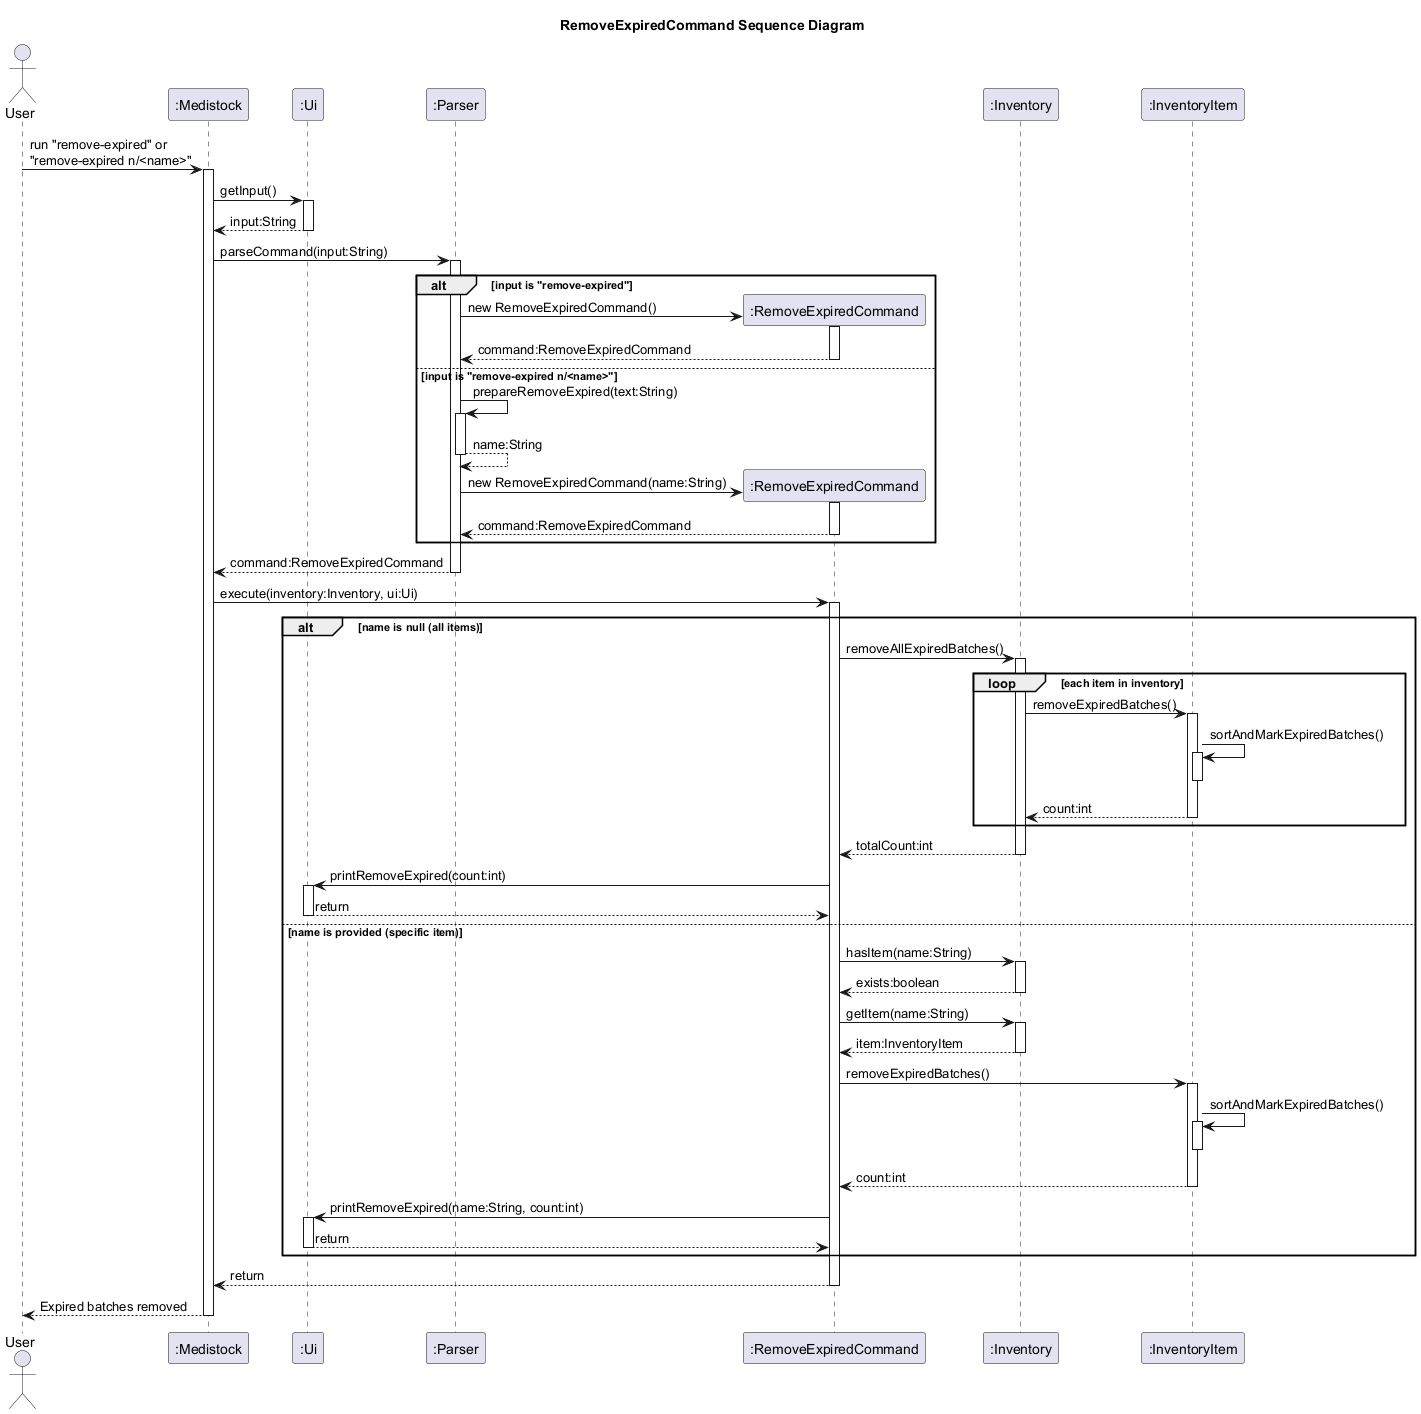

The diagram above was rendered by PlantUML. Its source (embedded in the PNG):
@startuml
title RemoveExpiredCommand Sequence Diagram

actor User
participant ":Medistock" as App
participant ":Ui" as Ui
participant ":Parser" as Parser
participant ":RemoveExpiredCommand" as Cmd
participant ":Inventory" as Inventory
participant ":InventoryItem" as Item

User -> App : run "remove-expired" or\n"remove-expired n/<name>"
activate App

App -> Ui : getInput()
activate Ui
Ui --> App : input:String
deactivate Ui

App -> Parser : parseCommand(input:String)
activate Parser

alt input is "remove-expired"
    create Cmd
    Parser -> Cmd : new RemoveExpiredCommand()
    activate Cmd
    Cmd --> Parser : command:RemoveExpiredCommand
    deactivate Cmd
else input is "remove-expired n/<name>"
    Parser -> Parser : prepareRemoveExpired(text:String)
    activate Parser
    Parser --> Parser : name:String
    deactivate Parser

    create Cmd
    Parser -> Cmd : new RemoveExpiredCommand(name:String)
    activate Cmd
    Cmd --> Parser : command:RemoveExpiredCommand
    deactivate Cmd
end

Parser --> App : command:RemoveExpiredCommand
deactivate Parser

App -> Cmd : execute(inventory:Inventory, ui:Ui)
activate Cmd

alt name is null (all items)
    Cmd -> Inventory : removeAllExpiredBatches()
    activate Inventory

    loop each item in inventory
        Inventory -> Item : removeExpiredBatches()
        activate Item

        Item -> Item : sortAndMarkExpiredBatches()
        activate Item
        deactivate Item

        Item --> Inventory : count:int
        deactivate Item
    end

    Inventory --> Cmd : totalCount:int
    deactivate Inventory

    Cmd -> Ui : printRemoveExpired(count:int)
    activate Ui
    Ui --> Cmd : return
    deactivate Ui

else name is provided (specific item)
    Cmd -> Inventory : hasItem(name:String)
    activate Inventory
    Inventory --> Cmd : exists:boolean
    deactivate Inventory

    Cmd -> Inventory : getItem(name:String)
    activate Inventory
    Inventory --> Cmd : item:InventoryItem
    deactivate Inventory

    Cmd -> Item : removeExpiredBatches()
    activate Item

    Item -> Item : sortAndMarkExpiredBatches()
    activate Item
    deactivate Item

    Item --> Cmd : count:int
    deactivate Item

    Cmd -> Ui : printRemoveExpired(name:String, count:int)
    activate Ui
    Ui --> Cmd : return
    deactivate Ui
end

Cmd --> App : return
deactivate Cmd

App --> User : Expired batches removed
deactivate App
@enduml